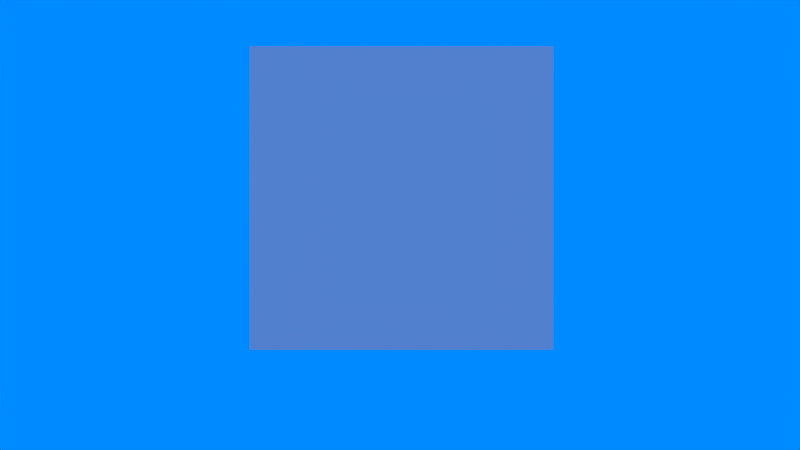 # Source: histogram.blend  (saved by Blender 2.72.0; exported with 4.5.12 LTS)
import bpy
from mathutils import Matrix  # noqa: F401  (used for matrix-valued properties, if any)

bpy.ops.wm.read_factory_settings(use_empty=True)
scene = bpy.context.scene
scene.name = 'Game'

# ---- collections
col_collection_1 = bpy.data.collections.new('Collection 1'); scene.collection.children.link(col_collection_1)
col_collection_2 = bpy.data.collections.new('Collection 2'); scene.collection.children.link(col_collection_2)
col_collection_2.hide_render = True
col_collection_2.hide_viewport = True
col_collection_3 = bpy.data.collections.new('Collection 3'); scene.collection.children.link(col_collection_3)

# ---- materials (node trees are filled in below, after node groups)
mat_gris10 = bpy.data.materials.new('gris10')
mat_gris10.alpha_threshold = 0.0
mat_gris10.use_transparent_shadow = False
mat_gris10.diffuse_color = (0.0, 0.0, 0.0, 1.0)
mat_gris10.roughness = 0.5
mat_gris0 = bpy.data.materials.new('gris0')
mat_gris0.alpha_threshold = 0.0
mat_gris0.use_transparent_shadow = False
mat_gris0.diffuse_color = (1.0, 1.0, 1.0, 1.0)
mat_gris0.roughness = 0.5
mat_logo = bpy.data.materials.new('logo')
mat_logo.alpha_threshold = 0.0
mat_logo.use_transparent_shadow = False
mat_logo.preview_render_type = 'FLAT'
mat_logo.diffuse_color = (0.4977, 0.5138, 0.5322, 1.0)
mat_logo.roughness = 0.5
mat_logo.specular_intensity = 0.314
mat_logo.line_color = (0.0, 0.0, 0.0, 1.0)
mat_bleu = bpy.data.materials.new('bleu')
mat_bleu.alpha_threshold = 0.0
mat_bleu.use_transparent_shadow = False
mat_bleu.diffuse_color = (0.1222, 0.002814, 1.0, 1.0)
mat_bleu.roughness = 0.5
mat_orange = bpy.data.materials.new('orange')
mat_orange.alpha_threshold = 0.0
mat_orange.use_transparent_shadow = False
mat_orange.diffuse_color = (1.0, 0.1203, 0.0, 1.0)
mat_orange.roughness = 0.5
mat_rose = bpy.data.materials.new('rose')
mat_rose.alpha_threshold = 0.0
mat_rose.use_transparent_shadow = False
mat_rose.preview_render_type = 'FLAT'
mat_rose.diffuse_color = (1.0, 0.0, 0.7865, 1.0)
mat_rose.roughness = 0.5
mat_gris9 = bpy.data.materials.new('gris9')
mat_gris9.alpha_threshold = 0.0
mat_gris9.use_transparent_shadow = False
mat_gris9.diffuse_color = (0.01076, 0.01076, 0.01076, 1.0)
mat_gris9.roughness = 0.5
mat_gris8 = bpy.data.materials.new('gris8')
mat_gris8.alpha_threshold = 0.0
mat_gris8.use_transparent_shadow = False
mat_gris8.diffuse_color = (0.02124, 0.02124, 0.02124, 1.0)
mat_gris8.roughness = 0.5
mat_gris7 = bpy.data.materials.new('gris7')
mat_gris7.alpha_threshold = 0.0
mat_gris7.use_transparent_shadow = False
mat_gris7.diffuse_color = (0.03801, 0.03801, 0.03801, 1.0)
mat_gris7.roughness = 0.5
mat_gris6 = bpy.data.materials.new('gris6')
mat_gris6.alpha_threshold = 0.0
mat_gris6.use_transparent_shadow = False
mat_gris6.diffuse_color = (0.08341, 0.08341, 0.08341, 1.0)
mat_gris6.roughness = 0.5
mat_gris5 = bpy.data.materials.new('gris5')
mat_gris5.alpha_threshold = 0.0
mat_gris5.use_transparent_shadow = False
mat_gris5.diffuse_color = (0.1735, 0.1735, 0.1735, 1.0)
mat_gris5.roughness = 0.5
mat_gris4 = bpy.data.materials.new('gris4')
mat_gris4.alpha_threshold = 0.0
mat_gris4.use_transparent_shadow = False
mat_gris4.diffuse_color = (0.2781, 0.2781, 0.2781, 1.0)
mat_gris4.roughness = 0.5
mat_gris3 = bpy.data.materials.new('gris3')
mat_gris3.alpha_threshold = 0.0
mat_gris3.use_transparent_shadow = False
mat_gris3.diffuse_color = (0.453, 0.453, 0.453, 1.0)
mat_gris3.roughness = 0.5
mat_gris2 = bpy.data.materials.new('gris2')
mat_gris2.alpha_threshold = 0.0
mat_gris2.use_transparent_shadow = False
mat_gris2.diffuse_color = (0.6078, 0.6078, 0.6078, 1.0)
mat_gris2.roughness = 0.5
mat_gris1 = bpy.data.materials.new('gris1')
mat_gris1.alpha_threshold = 0.0
mat_gris1.use_transparent_shadow = False
mat_gris1.diffuse_color = (0.7444, 0.7444, 0.7444, 1.0)
mat_gris1.roughness = 0.5

# ---- material node trees

# ---- world
world_world = bpy.data.worlds.new('World'); scene.world = world_world
world_world.color = (0.0, 0.2548, 1.0)
world_world.use_sun_shadow = False
world_world.sun_shadow_jitter_overblur = 0.0
world_world.cycles.sampling_method = 'MANUAL'
world_world.cycles.sample_map_resolution = 256

# ---- cameras
cam_camera_002 = bpy.data.cameras.new('Camera.002')
cam_camera_002.type = 'ORTHO'
cam_camera_002.clip_end = 100.0
cam_camera_002.lens = 35.0
cam_camera_002.sensor_width = 32.0
cam_camera_002.sensor_height = 18.0
cam_camera_002.display_size = 2.0
cam_camera_002.dof.focus_distance = 0.0
cam_camera_002.dof.aperture_fstop = 128.0

# ---- lights
light_point_001 = bpy.data.lights.new('Point.001', 'SUN')
light_point_001.transmission_factor = 0.0
light_point_001.angle = 0.1993
light_point_001.energy = 0.2
light_point_001.shadow_buffer_clip_start = 0.5
light_point_001.shadow_soft_size = 0.1
light_point_001.shadow_cascade_max_distance = 1000.0
light_point_001.cycles.use_multiple_importance_sampling = False
light_point = bpy.data.lights.new('Point', 'SUN')
light_point.transmission_factor = 0.0
light_point.angle = 0.1993
light_point.energy = 0.5
light_point.shadow_buffer_clip_start = 0.5
light_point.shadow_soft_size = 0.1
light_point.shadow_cascade_max_distance = 1000.0
light_point.cycles.use_multiple_importance_sampling = False

# ---- meshes
me_cube_003 = bpy.data.meshes.new('Cube.003')
me_cube_003.from_pydata([(-3.089, -0.01068, -0.003295), (-3.089, 0.01068, -0.003295), (-0.3319, 0.01068, -0.003295), (-0.3319, -0.01068, -0.003295), (-3.089, -0.01068, 0.003295), (-3.089, 0.01068, 0.003295), (-0.3319, 0.01068, 0.003295), (-0.3319, -0.01068, 0.003295), (0.3569, -0.01068, -0.003295), (0.3569, 0.01068, -0.003295), (3.056, 0.01068, -0.003295), (3.056, -0.01068, -0.003295), (0.3569, -0.01068, 0.003295), (0.3569, 0.01068, 0.003295), (3.056, 0.01068, 0.003295), (3.056, -0.01068, 0.003295)], [], [(4, 5, 1, 0), (5, 6, 2, 1), (6, 7, 3, 2), (7, 4, 0, 3), (0, 1, 2, 3), (7, 6, 5, 4), (12, 13, 9, 8), (13, 14, 10, 9), (14, 15, 11, 10), (15, 12, 8, 11), (8, 9, 10, 11), (15, 14, 13, 12)])
me_cube_003.materials.append(mat_gris10)
me_cube_003.use_remesh_preserve_volume = False
me_cube_003.use_remesh_preserve_attributes = False
me_cube_003.use_mirror_vertex_groups = False
me_cube_003.update()
me_cube_001 = bpy.data.meshes.new('Cube.001')
me_cube_001.from_pydata([(-3.089, -0.01068, -0.003295), (-3.089, 0.01068, -0.003295), (-0.3319, 0.01068, -0.003295), (-0.3319, -0.01068, -0.003295), (-3.089, -0.01068, 0.003295), (-3.089, 0.01068, 0.003295), (-0.3319, 0.01068, 0.003295), (-0.3319, -0.01068, 0.003295), (0.3569, -0.01068, -0.003295), (0.3569, 0.01068, -0.003295), (3.056, 0.01068, -0.003295), (3.056, -0.01068, -0.003295), (0.3569, -0.01068, 0.003295), (0.3569, 0.01068, 0.003295), (3.056, 0.01068, 0.003295), (3.056, -0.01068, 0.003295)], [], [(4, 5, 1, 0), (5, 6, 2, 1), (6, 7, 3, 2), (7, 4, 0, 3), (0, 1, 2, 3), (7, 6, 5, 4), (12, 13, 9, 8), (13, 14, 10, 9), (14, 15, 11, 10), (15, 12, 8, 11), (8, 9, 10, 11), (15, 14, 13, 12)])
me_cube_001.materials.append(mat_gris10)
me_cube_001.use_remesh_preserve_volume = False
me_cube_001.use_remesh_preserve_attributes = False
me_cube_001.use_mirror_vertex_groups = False
me_cube_001.update()
me_cube = bpy.data.meshes.new('Cube')
me_cube.from_pydata([(1.13, -0.1383, 1.138), (1.13, -0.1383, -1.138), (-1.147, -0.1383, -1.138), (-1.147, -0.1383, 1.138)], [], [(0, 3, 2, 1)])
_uv = me_cube.uv_layers.new(name='UVMap')
_uv.uv.foreach_set('vector', [0.9999, 0.9999, 0.0001004, 0.9999, 9.998e-05, 0.0001006, 0.9999, 9.998e-05])
me_cube.materials.append(mat_logo)
me_cube.use_remesh_preserve_volume = False
me_cube.use_remesh_preserve_attributes = False
me_cube.use_mirror_vertex_groups = False
me_cube.update()
me_plane_020 = bpy.data.meshes.new('Plane.020')
me_plane_020.from_pydata([(-0.5, -2.98e-08, 1.001), (0.5, -2.98e-08, 1.001), (-0.5, 2.98e-08, 0.0007851), (0.5, 2.98e-08, 0.0007851)], [], [(0, 2, 3, 1)])
me_plane_020.materials.append(mat_bleu)
me_plane_020.use_remesh_preserve_volume = False
me_plane_020.use_remesh_preserve_attributes = False
me_plane_020.use_mirror_vertex_groups = False
me_plane_020.update()
me_plane_015 = bpy.data.meshes.new('Plane.015')
me_plane_015.from_pydata([(-0.5, -2.98e-08, 1.001), (0.5, -2.98e-08, 1.001), (-0.5, 2.98e-08, 0.0007851), (0.5, 2.98e-08, 0.0007851)], [], [(0, 2, 3, 1)])
me_plane_015.materials.append(mat_orange)
me_plane_015.use_remesh_preserve_volume = False
me_plane_015.use_remesh_preserve_attributes = False
me_plane_015.use_mirror_vertex_groups = False
me_plane_015.update()
me_plane_011 = bpy.data.meshes.new('Plane.011')
me_plane_011.from_pydata([(-0.5, -2.98e-08, 1.001), (0.5, -2.98e-08, 1.001), (-0.5, 2.98e-08, 0.0007851), (0.5, 2.98e-08, 0.0007851), (-0.5, 0.04897, 1.001), (0.5, 0.04897, 1.001), (-0.5, 0.04897, 0.0007851), (0.5, 0.04897, 0.0007851)], [], [(0, 2, 3, 1), (4, 5, 7, 6), (2, 6, 7, 3), (3, 7, 5, 1), (1, 5, 4, 0), (0, 4, 6, 2)])
me_plane_011.materials.append(mat_rose)
me_plane_011.use_remesh_preserve_volume = False
me_plane_011.use_remesh_preserve_attributes = False
me_plane_011.use_mirror_vertex_groups = False
me_plane_011.update()
me_plane_010 = bpy.data.meshes.new('Plane.010')
me_plane_010.from_pydata([(-0.5, -2.98e-08, 0.5), (0.5, -2.98e-08, 0.5), (-0.5, 2.98e-08, -0.5), (0.5, 2.98e-08, -0.5)], [], [(0, 2, 3, 1)])
me_plane_010.materials.append(mat_gris10)
me_plane_010.use_remesh_preserve_volume = False
me_plane_010.use_remesh_preserve_attributes = False
me_plane_010.use_mirror_vertex_groups = False
me_plane_010.update()
me_plane_009 = bpy.data.meshes.new('Plane.009')
me_plane_009.from_pydata([(-0.5, -2.98e-08, 0.5), (0.5, -2.98e-08, 0.5), (-0.5, 2.98e-08, -0.5), (0.5, 2.98e-08, -0.5)], [], [(0, 2, 3, 1)])
me_plane_009.materials.append(mat_gris9)
me_plane_009.use_remesh_preserve_volume = False
me_plane_009.use_remesh_preserve_attributes = False
me_plane_009.use_mirror_vertex_groups = False
me_plane_009.update()
me_plane_008 = bpy.data.meshes.new('Plane.008')
me_plane_008.from_pydata([(-0.5, -2.98e-08, 0.5), (0.5, -2.98e-08, 0.5), (-0.5, 2.98e-08, -0.5), (0.5, 2.98e-08, -0.5)], [], [(0, 2, 3, 1)])
me_plane_008.materials.append(mat_gris8)
me_plane_008.use_remesh_preserve_volume = False
me_plane_008.use_remesh_preserve_attributes = False
me_plane_008.use_mirror_vertex_groups = False
me_plane_008.update()
me_plane_007 = bpy.data.meshes.new('Plane.007')
me_plane_007.from_pydata([(-0.5, -2.98e-08, 0.5), (0.5, -2.98e-08, 0.5), (-0.5, 2.98e-08, -0.5), (0.5, 2.98e-08, -0.5)], [], [(0, 2, 3, 1)])
me_plane_007.materials.append(mat_gris7)
me_plane_007.use_remesh_preserve_volume = False
me_plane_007.use_remesh_preserve_attributes = False
me_plane_007.use_mirror_vertex_groups = False
me_plane_007.update()
me_plane_006 = bpy.data.meshes.new('Plane.006')
me_plane_006.from_pydata([(-0.5, -2.98e-08, 0.5), (0.5, -2.98e-08, 0.5), (-0.5, 2.98e-08, -0.5), (0.5, 2.98e-08, -0.5)], [], [(0, 2, 3, 1)])
me_plane_006.materials.append(mat_gris6)
me_plane_006.use_remesh_preserve_volume = False
me_plane_006.use_remesh_preserve_attributes = False
me_plane_006.use_mirror_vertex_groups = False
me_plane_006.update()
me_plane_005 = bpy.data.meshes.new('Plane.005')
me_plane_005.from_pydata([(-0.5, -2.98e-08, 0.5), (0.5, -2.98e-08, 0.5), (-0.5, 2.98e-08, -0.5), (0.5, 2.98e-08, -0.5)], [], [(0, 2, 3, 1)])
me_plane_005.materials.append(mat_gris5)
me_plane_005.use_remesh_preserve_volume = False
me_plane_005.use_remesh_preserve_attributes = False
me_plane_005.use_mirror_vertex_groups = False
me_plane_005.update()
me_plane_004 = bpy.data.meshes.new('Plane.004')
me_plane_004.from_pydata([(-0.5, -2.98e-08, 0.5), (0.5, -2.98e-08, 0.5), (-0.5, 2.98e-08, -0.5), (0.5, 2.98e-08, -0.5)], [], [(0, 2, 3, 1)])
me_plane_004.materials.append(mat_gris4)
me_plane_004.use_remesh_preserve_volume = False
me_plane_004.use_remesh_preserve_attributes = False
me_plane_004.use_mirror_vertex_groups = False
me_plane_004.update()
me_plane_003 = bpy.data.meshes.new('Plane.003')
me_plane_003.from_pydata([(-0.5, -2.98e-08, 0.5), (0.5, -2.98e-08, 0.5), (-0.5, 2.98e-08, -0.5), (0.5, 2.98e-08, -0.5)], [], [(0, 2, 3, 1)])
me_plane_003.materials.append(mat_gris3)
me_plane_003.use_remesh_preserve_volume = False
me_plane_003.use_remesh_preserve_attributes = False
me_plane_003.use_mirror_vertex_groups = False
me_plane_003.update()
me_plane_002 = bpy.data.meshes.new('Plane.002')
me_plane_002.from_pydata([(-0.5, -2.98e-08, 0.5), (0.5, -2.98e-08, 0.5), (-0.5, 2.98e-08, -0.5), (0.5, 2.98e-08, -0.5)], [], [(0, 2, 3, 1)])
me_plane_002.materials.append(mat_gris2)
me_plane_002.use_remesh_preserve_volume = False
me_plane_002.use_remesh_preserve_attributes = False
me_plane_002.use_mirror_vertex_groups = False
me_plane_002.update()
me_plane_001 = bpy.data.meshes.new('Plane.001')
me_plane_001.from_pydata([(-0.5, -2.98e-08, 0.5), (0.5, -2.98e-08, 0.5), (-0.5, 2.98e-08, -0.5), (0.5, 2.98e-08, -0.5)], [], [(0, 2, 3, 1)])
me_plane_001.materials.append(mat_gris1)
me_plane_001.use_remesh_preserve_volume = False
me_plane_001.use_remesh_preserve_attributes = False
me_plane_001.use_mirror_vertex_groups = False
me_plane_001.update()
me_plane = bpy.data.meshes.new('Plane')
me_plane.from_pydata([(-0.5, -2.98e-08, 0.5), (0.5, -2.98e-08, 0.5), (-0.5, 2.98e-08, -0.5), (0.5, 2.98e-08, -0.5)], [], [(0, 2, 3, 1)])
me_plane.materials.append(mat_gris0)
me_plane.use_remesh_preserve_volume = False
me_plane.use_remesh_preserve_attributes = False
me_plane.use_mirror_vertex_groups = False
me_plane.update()

# ---- curves / text
txt_text_032 = bpy.data.curves.new('Text.032', 'FONT')
txt_text_032.dimensions = '2D'
txt_text_032.body = '0'
txt_text_032.materials.append(mat_gris0)
txt_text_032.use_path_clamp = True
txt_text_032.bevel_resolution = 0
txt_text_031 = bpy.data.curves.new('Text.031', 'FONT')
txt_text_031.dimensions = '2D'
txt_text_031.body = '0'
txt_text_031.materials.append(mat_gris0)
txt_text_031.use_path_clamp = True
txt_text_031.bevel_resolution = 0
txt_text_030 = bpy.data.curves.new('Text.030', 'FONT')
txt_text_030.dimensions = '2D'
txt_text_030.body = 'Température mini'
txt_text_030.use_path_clamp = True
txt_text_030.bevel_resolution = 0
txt_text_030.align_x = 'CENTER'
txt_text_029 = bpy.data.curves.new('Text.029', 'FONT')
txt_text_029.dimensions = '2D'
txt_text_029.body = 'Température maxi'
txt_text_029.use_path_clamp = True
txt_text_029.bevel_resolution = 0
txt_text_029.align_x = 'CENTER'
txt_text_028 = bpy.data.curves.new('Text.028', 'FONT')
txt_text_028.dimensions = '2D'
txt_text_028.body = 'Prévision\nà\n0 jour'
txt_text_028.use_path_clamp = True
txt_text_028.bevel_resolution = 0
txt_text_028.align_x = 'CENTER'
txt_text_027 = bpy.data.curves.new('Text.027', 'FONT')
txt_text_027.dimensions = '2D'
txt_text_027.body = 'Prévision\nà\n7 jours'
txt_text_027.use_path_clamp = True
txt_text_027.bevel_resolution = 0
txt_text_027.align_x = 'CENTER'
txt_text_025 = bpy.data.curves.new('Text.025', 'FONT')
txt_text_025.dimensions = '2D'
txt_text_025.body = 'Prévision\nà\n14 jours'
txt_text_025.use_path_clamp = True
txt_text_025.bevel_resolution = 0
txt_text_025.align_x = 'CENTER'
txt_text_024 = bpy.data.curves.new('Text.024', 'FONT')
txt_text_024.dimensions = '2D'
txt_text_024.body = 'Prévisions trop hautes'
txt_text_024.use_path_clamp = True
txt_text_024.bevel_resolution = 0
txt_text_023 = bpy.data.curves.new('Text.023', 'FONT')
txt_text_023.dimensions = '2D'
txt_text_023.body = 'Prévisions trop basses'
txt_text_023.use_path_clamp = True
txt_text_023.bevel_resolution = 0
txt_text_021 = bpy.data.curves.new('Text.021', 'FONT')
txt_text_021.dimensions = '2D'
txt_text_021.body = '0'
txt_text_021.materials.append(mat_gris0)
txt_text_021.use_path_clamp = True
txt_text_021.bevel_resolution = 0
txt_text_020 = bpy.data.curves.new('Text.020', 'FONT')
txt_text_020.dimensions = '2D'
txt_text_020.body = '0'
txt_text_020.materials.append(mat_gris0)
txt_text_020.use_path_clamp = True
txt_text_020.bevel_resolution = 0
txt_text_010 = bpy.data.curves.new('Text.010', 'FONT')
txt_text_010.dimensions = '2D'
txt_text_010.body = 'jour'
txt_text_010.materials.append(mat_gris0)
txt_text_010.use_path_clamp = True
txt_text_010.bevel_resolution = 0
txt_text_022 = bpy.data.curves.new('Text.022', 'FONT')
txt_text_022.dimensions = '2D'
txt_text_022.body = '31'
txt_text_022.materials.append(mat_gris0)
txt_text_022.use_path_clamp = True
txt_text_022.bevel_resolution = 0

# ---- objects
ob_cube_002 = bpy.data.objects.new('Cube.002', me_cube_003)
ob_mini_mini = bpy.data.objects.new('mini mini', txt_text_032)
ob_mini_maxi = bpy.data.objects.new('mini maxi', txt_text_031)
ob_text_006 = bpy.data.objects.new('Text.006', txt_text_030)
ob_text_005 = bpy.data.objects.new('Text.005', txt_text_029)
ob_cube_001 = bpy.data.objects.new('Cube.001', me_cube_001)
ob_text_004 = bpy.data.objects.new('Text.004', txt_text_028)
ob_text_003 = bpy.data.objects.new('Text.003', txt_text_027)
ob_text_002 = bpy.data.objects.new('Text.002', txt_text_025)
ob_text_001 = bpy.data.objects.new('Text.001', txt_text_024)
ob_text = bpy.data.objects.new('Text', txt_text_023)
ob_maxi_mini = bpy.data.objects.new('maxi mini', txt_text_021)
ob_maxi_maxi = bpy.data.objects.new('maxi maxi', txt_text_020)
ob_camera_001 = bpy.data.objects.new('Camera.001', cam_camera_002)
ob_day_001 = bpy.data.objects.new('day.001', txt_text_010)
ob_cube = bpy.data.objects.new('Cube', me_cube)
ob_empty = bpy.data.objects.new('Empty', None)
ob_jour = bpy.data.objects.new('jour', txt_text_022)
ob_bleu = bpy.data.objects.new('bleu', me_plane_020)
ob_orange = bpy.data.objects.new('orange', me_plane_015)
ob_rose = bpy.data.objects.new('rose', me_plane_011)
ob_gris10 = bpy.data.objects.new('gris10', me_plane_010)
ob_gris9 = bpy.data.objects.new('gris9', me_plane_009)
ob_gris8 = bpy.data.objects.new('gris8', me_plane_008)
ob_gris7 = bpy.data.objects.new('gris7', me_plane_007)
ob_gris6 = bpy.data.objects.new('gris6', me_plane_006)
ob_gris5 = bpy.data.objects.new('gris5', me_plane_005)
ob_gris4 = bpy.data.objects.new('gris4', me_plane_004)
ob_gris3 = bpy.data.objects.new('gris3', me_plane_003)
ob_gris2 = bpy.data.objects.new('gris2', me_plane_002)
ob_gris1 = bpy.data.objects.new('gris1', me_plane_001)
ob_gris0 = bpy.data.objects.new('gris0', me_plane)
ob_point_001 = bpy.data.objects.new('Point.001', light_point_001)
ob_point = bpy.data.objects.new('Point', light_point)

# ---- transforms, parenting, visibility, modifiers, constraints
ob_cube_002.location = (30.0, 0.1, -0.9)
ob_cube_002.hide_render = True
ob_cube_002.lineart.crease_threshold = 0.0
ob_mini_mini.location = (32.8, -1.895e-07, -1.074)
ob_mini_mini.rotation_euler = (1.571, -0.0, 0.0)
ob_mini_mini.scale = (0.1196, 0.1196, 0.1196)
ob_mini_mini.hide_render = True
ob_mini_mini.lineart.crease_threshold = 0.0
ob_mini_maxi.location = (32.79, -4.211e-07, -0.8224)
ob_mini_maxi.rotation_euler = (1.571, -0.0, 0.0)
ob_mini_maxi.scale = (0.12, 0.12, 0.12)
ob_mini_maxi.hide_render = True
ob_mini_maxi.lineart.crease_threshold = 0.0
ob_text_006.location = (29.7, 2.803e-07, -0.9203)
ob_text_006.rotation_euler = (1.571, -1.863e-09, -1.863e-09)
ob_text_006.scale = (0.06899, 0.06899, 0.06899)
ob_text_006.hide_render = True
ob_text_006.lineart.crease_threshold = 0.0
ob_text_005.location = (29.7, 2.803e-07, 0.511)
ob_text_005.rotation_euler = (1.571, -1.863e-09, -1.863e-09)
ob_text_005.scale = (0.06899, 0.06899, 0.06899)
ob_text_005.hide_render = True
ob_text_005.lineart.crease_threshold = 0.0
ob_cube_001.location = (30.0, 0.1, 0.52)
ob_cube_001.hide_render = True
ob_cube_001.lineart.crease_threshold = 0.0
ob_text_004.location = (32.62, 3.319e-07, 1.259)
ob_text_004.rotation_euler = (1.571, -1.863e-09, -1.863e-09)
ob_text_004.scale = (0.06899, 0.06899, 0.06899)
ob_text_004.hide_render = True
ob_text_004.lineart.crease_threshold = 0.0
ob_text_003.location = (29.64, 3.319e-07, 1.259)
ob_text_003.rotation_euler = (1.571, -1.863e-09, -1.863e-09)
ob_text_003.scale = (0.06899, 0.06899, 0.06899)
ob_text_003.hide_render = True
ob_text_003.lineart.crease_threshold = 0.0
ob_text_002.location = (27.07, 3.319e-07, 1.259)
ob_text_002.rotation_euler = (1.571, -1.863e-09, -1.863e-09)
ob_text_002.scale = (0.06899, 0.06899, 0.06899)
ob_text_002.hide_render = True
ob_text_002.lineart.crease_threshold = 0.0
ob_text_001.location = (27.05, 5.102e-07, 0.4096)
ob_text_001.rotation_euler = (1.571, -1.863e-09, -1.863e-09)
ob_text_001.scale = (0.06309, 0.06309, 0.06309)
ob_text_001.hide_render = True
ob_text_001.lineart.crease_threshold = 0.0
ob_text.location = (27.05, 3.544e-07, 0.5973)
ob_text.rotation_euler = (1.571, -1.863e-09, -1.863e-09)
ob_text.scale = (0.06309, 0.06309, 0.06309)
ob_text.hide_render = True
ob_text.lineart.crease_threshold = 0.0
ob_maxi_mini.location = (32.8, -1.895e-07, 0.3824)
ob_maxi_mini.rotation_euler = (1.571, -0.0, 0.0)
ob_maxi_mini.scale = (0.1196, 0.1196, 0.1196)
ob_maxi_mini.hide_render = True
ob_maxi_mini.lineart.crease_threshold = 0.0
ob_maxi_maxi.location = (32.79, -4.211e-07, 0.5921)
ob_maxi_maxi.rotation_euler = (1.571, -0.0, 0.0)
ob_maxi_maxi.scale = (0.12, 0.12, 0.12)
ob_maxi_maxi.hide_render = True
ob_maxi_maxi.lineart.crease_threshold = 0.0
ob_camera_001.location = (30.0, -12.0, 0.0)
ob_camera_001.rotation_euler = (1.571, 7.451e-09, -7.451e-09)
ob_camera_001.lineart.crease_threshold = 0.0
ob_day_001.location = (27.05, -5.426e-09, 1.49)
ob_day_001.rotation_euler = (1.571, -0.0, 0.0)
ob_day_001.scale = (0.1937, 0.1937, 0.1937)
ob_day_001.hide_render = True
ob_day_001.lineart.crease_threshold = 0.0
ob_cube.location = (30.02, 0.0, 0.2055)
ob_cube.lock_rotations_4d = False
ob_cube.empty_display_type = 'ARROWS'
ob_cube.show_transparent = True
ob_cube.lineart.crease_threshold = 0.0
ob_empty.location = (0.0, 0.0, 0.0)
ob_empty.empty_display_type = 'ARROWS'
ob_empty.empty_image_offset = (0.0, 0.0)
ob_empty.lineart.crease_threshold = 0.0
ob_jour.location = (32.7, 0.0, -1.58)
ob_jour.rotation_euler = (1.571, -0.0, 0.0)
ob_jour.scale = (0.1848, 0.1848, 0.1848)
ob_jour.lineart.crease_threshold = 0.0
ob_bleu.location = (7.059, 0.0, 1.205)
ob_bleu.lineart.crease_threshold = 0.0
ob_orange.location = (2.798, 0.0, 1.205)
ob_orange.lineart.crease_threshold = 0.0
ob_rose.location = (4.962, 0.0, 1.205)
ob_rose.lineart.crease_threshold = 0.0
ob_gris10.location = (10.0, 0.0, 0.0)
ob_gris10.lineart.crease_threshold = 0.0
ob_gris9.location = (9.0, 0.0, 0.0)
ob_gris9.lineart.crease_threshold = 0.0
ob_gris8.location = (8.0, 0.0, 0.0)
ob_gris8.lineart.crease_threshold = 0.0
ob_gris7.location = (7.0, 0.0, 0.0)
ob_gris7.lineart.crease_threshold = 0.0
ob_gris6.location = (6.0, 0.0, 0.0)
ob_gris6.lineart.crease_threshold = 0.0
ob_gris5.location = (5.0, 0.0, 0.0)
ob_gris5.lineart.crease_threshold = 0.0
ob_gris4.location = (4.0, 0.0, 0.0)
ob_gris4.lineart.crease_threshold = 0.0
ob_gris3.location = (3.0, 0.0, 0.0)
ob_gris3.lineart.crease_threshold = 0.0
ob_gris2.location = (2.0, 0.0, 0.0)
ob_gris2.lineart.crease_threshold = 0.0
ob_gris1.location = (1.0, 0.0, 0.0)
ob_gris1.lineart.crease_threshold = 0.0
ob_gris0.location = (0.0, 0.0, 0.0)
ob_gris0.lineart.crease_threshold = 0.0
ob_point_001.location = (3.184, -9.189, -4.799)
ob_point_001.rotation_euler = (1.986, -0.2532, 0.1398)
ob_point_001.lineart.crease_threshold = 0.0
ob_point.location = (-3.533, -8.811, 9.115)
ob_point.rotation_euler = (0.9274, -0.0, -0.5135)
ob_point.lineart.crease_threshold = 0.0

# ---- collection membership
col_collection_1.objects.link(ob_cube_002)
col_collection_1.objects.link(ob_mini_mini)
col_collection_1.objects.link(ob_mini_maxi)
col_collection_1.objects.link(ob_text_006)
col_collection_1.objects.link(ob_text_005)
col_collection_1.objects.link(ob_cube_001)
col_collection_1.objects.link(ob_text_004)
col_collection_1.objects.link(ob_text_003)
col_collection_1.objects.link(ob_text_002)
col_collection_1.objects.link(ob_text_001)
col_collection_1.objects.link(ob_text)
col_collection_1.objects.link(ob_maxi_mini)
col_collection_1.objects.link(ob_maxi_maxi)
col_collection_1.objects.link(ob_camera_001)
col_collection_1.objects.link(ob_day_001)
col_collection_1.objects.link(ob_cube)
col_collection_1.objects.link(ob_empty)
col_collection_2.objects.link(ob_jour)
col_collection_2.objects.link(ob_bleu)
col_collection_2.objects.link(ob_orange)
col_collection_2.objects.link(ob_rose)
col_collection_2.objects.link(ob_gris10)
col_collection_2.objects.link(ob_gris9)
col_collection_2.objects.link(ob_gris8)
col_collection_2.objects.link(ob_gris7)
col_collection_2.objects.link(ob_gris6)
col_collection_2.objects.link(ob_gris5)
col_collection_2.objects.link(ob_gris4)
col_collection_2.objects.link(ob_gris3)
col_collection_2.objects.link(ob_gris2)
col_collection_2.objects.link(ob_gris1)
col_collection_2.objects.link(ob_gris0)
col_collection_3.objects.link(ob_point_001)
col_collection_3.objects.link(ob_point)

# ---- scene / render settings (as saved in the file)
scene.camera = ob_camera_001
scene.frame_start = 1; scene.frame_end = 250; scene.frame_set(1)
scene.render.engine = 'BLENDER_EEVEE_NEXT'
scene.render.image_settings.exr_codec = 'NONE'
scene.render.resolution_x = 3840
scene.render.resolution_y = 2160
scene.render.resolution_percentage = 50
scene.render.dither_intensity = 0.0
scene.cycles.use_denoising = False
scene.cycles.samples = 10
scene.cycles.sampling_pattern = 'TABULATED_SOBOL'
scene.cycles.light_sampling_threshold = 0.0
scene.cycles.use_adaptive_sampling = False
scene.cycles.use_light_tree = False
scene.cycles.blur_glossy = 0.0
scene.cycles.pixel_filter_type = 'GAUSSIAN'
scene.cycles.sample_clamp_indirect = 0.0
scene.view_settings.view_transform = 'Standard'
bpy.context.view_layer.update()
